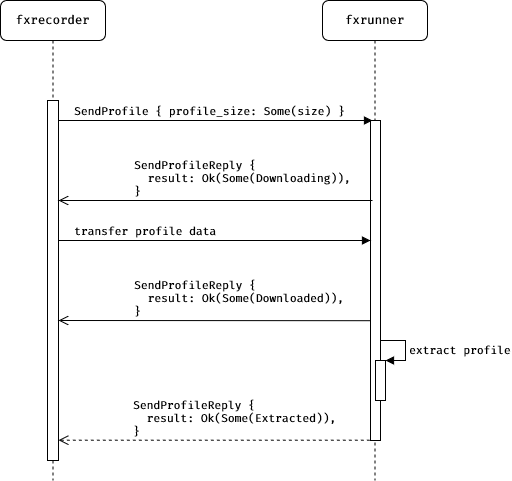

The diagram above was exported from draw.io. Its source (the exported page's mxGraphModel, read from the mxfile embedded in the PNG):
<mxGraphModel dx="1422" dy="883" grid="1" gridSize="10" guides="1" tooltips="1" connect="1" arrows="1" fold="1" page="1" pageScale="1" pageWidth="610" pageHeight="560" background="#ffffff" math="0" shadow="0">
  <root>
    <mxCell id="0" />
    <mxCell id="1" parent="0" />
    <mxCell id="0_tWMGTdoECEeoayOxdU-1" value="fxrecorder" style="shape=umlLifeline;perimeter=lifelinePerimeter;whiteSpace=wrap;html=1;container=1;collapsible=0;recursiveResize=0;outlineConnect=0;rounded=1;shadow=0;comic=0;labelBackgroundColor=none;strokeWidth=1;fontFamily=Fira Code;fontSize=12;align=center;" parent="1" vertex="1">
      <mxGeometry x="48" y="40" width="105" height="480" as="geometry" />
    </mxCell>
    <mxCell id="0_tWMGTdoECEeoayOxdU-5" value="" style="html=1;points=[];perimeter=orthogonalPerimeter;" parent="0_tWMGTdoECEeoayOxdU-1" vertex="1">
      <mxGeometry x="47" y="100" width="11" height="360" as="geometry" />
    </mxCell>
    <mxCell id="0_tWMGTdoECEeoayOxdU-4" value="&lt;div&gt;fxrunner&lt;/div&gt;" style="shape=umlLifeline;perimeter=lifelinePerimeter;whiteSpace=wrap;html=1;container=1;collapsible=0;recursiveResize=0;outlineConnect=0;rounded=1;shadow=0;comic=0;labelBackgroundColor=none;strokeWidth=1;fontFamily=Fira Code;fontSize=12;align=center;" parent="1" vertex="1">
      <mxGeometry x="370" y="40" width="105" height="480" as="geometry" />
    </mxCell>
    <mxCell id="0_tWMGTdoECEeoayOxdU-6" value="" style="html=1;points=[];perimeter=orthogonalPerimeter;" parent="0_tWMGTdoECEeoayOxdU-4" vertex="1">
      <mxGeometry x="48" y="120" width="10" height="320" as="geometry" />
    </mxCell>
    <mxCell id="aKnT-2UWpeedHgvBYFBp-4" value="" style="html=1;points=[];perimeter=orthogonalPerimeter;" parent="0_tWMGTdoECEeoayOxdU-4" vertex="1">
      <mxGeometry x="53" y="360" width="10" height="40" as="geometry" />
    </mxCell>
    <mxCell id="aKnT-2UWpeedHgvBYFBp-5" value="&lt;font face=&quot;Fira Code&quot;&gt;extract profile&lt;br&gt;&lt;/font&gt;" style="edgeStyle=orthogonalEdgeStyle;html=1;align=left;spacingLeft=2;endArrow=block;rounded=0;entryX=1;entryY=0;" parent="0_tWMGTdoECEeoayOxdU-4" target="aKnT-2UWpeedHgvBYFBp-4" edge="1">
      <mxGeometry x="0.0803" relative="1" as="geometry">
        <mxPoint x="58" y="340" as="sourcePoint" />
        <Array as="points">
          <mxPoint x="83" y="340" />
        </Array>
        <mxPoint as="offset" />
      </mxGeometry>
    </mxCell>
    <mxCell id="0_tWMGTdoECEeoayOxdU-10" value="SendProfile { profile_size: Some(size) }" style="html=1;verticalAlign=bottom;endArrow=block;labelBackgroundColor=none;fontFamily=Fira Code;fontColor=#000000;align=left;" parent="1" source="0_tWMGTdoECEeoayOxdU-5" edge="1">
      <mxGeometry x="-0.9108" width="80" relative="1" as="geometry">
        <mxPoint x="110" y="160" as="sourcePoint" />
        <mxPoint x="420" y="160" as="targetPoint" />
        <mxPoint as="offset" />
      </mxGeometry>
    </mxCell>
    <mxCell id="0_tWMGTdoECEeoayOxdU-11" value="&lt;div align=&quot;left&quot;&gt;SendProfileReply {&lt;br&gt;&lt;/div&gt;&lt;div align=&quot;left&quot;&gt;&amp;nbsp; result: Ok(Some(Downloading)),&lt;br&gt;}&lt;/div&gt;" style="html=1;verticalAlign=bottom;endArrow=open;endSize=8;labelBackgroundColor=none;fontFamily=Fira Code;fontColor=#000000;align=left;" parent="1" edge="1">
      <mxGeometry x="0.5287" relative="1" as="geometry">
        <mxPoint x="420" y="240" as="sourcePoint" />
        <mxPoint x="106" y="240" as="targetPoint" />
        <mxPoint as="offset" />
      </mxGeometry>
    </mxCell>
    <mxCell id="aKnT-2UWpeedHgvBYFBp-1" value="transfer profile data" style="html=1;verticalAlign=bottom;endArrow=block;labelBackgroundColor=none;fontFamily=Fira Code;fontColor=#000000;align=left;" parent="1" source="0_tWMGTdoECEeoayOxdU-5" target="0_tWMGTdoECEeoayOxdU-6" edge="1">
      <mxGeometry x="-0.9108" width="80" relative="1" as="geometry">
        <mxPoint x="107.5" y="280" as="sourcePoint" />
        <mxPoint x="410" y="300" as="targetPoint" />
        <mxPoint as="offset" />
        <Array as="points">
          <mxPoint x="400" y="280" />
        </Array>
      </mxGeometry>
    </mxCell>
    <mxCell id="aKnT-2UWpeedHgvBYFBp-2" value="&lt;div align=&quot;left&quot;&gt;SendProfileReply {&lt;br&gt;&lt;/div&gt;&lt;div align=&quot;left&quot;&gt;&amp;nbsp; result: Ok(Some(Downloaded)),&lt;br&gt;}&lt;/div&gt;" style="html=1;verticalAlign=bottom;endArrow=open;endSize=8;labelBackgroundColor=none;fontFamily=Fira Code;fontColor=#000000;align=left;exitX=-0.133;exitY=0.715;exitDx=0;exitDy=0;exitPerimeter=0;" parent="1" edge="1">
      <mxGeometry x="0.5287" relative="1" as="geometry">
        <mxPoint x="417.6700000000001" y="360.19999999999993" as="sourcePoint" />
        <mxPoint x="106" y="360" as="targetPoint" />
        <mxPoint as="offset" />
      </mxGeometry>
    </mxCell>
    <mxCell id="aKnT-2UWpeedHgvBYFBp-3" value="&lt;div align=&quot;left&quot;&gt;SendProfileReply {&lt;br&gt;&lt;/div&gt;&lt;div align=&quot;left&quot;&gt;&amp;nbsp; result: Ok(Some(Extracted)),&lt;br&gt;}&lt;/div&gt;" style="html=1;verticalAlign=bottom;endArrow=open;endSize=8;labelBackgroundColor=none;fontFamily=Fira Code;fontColor=#000000;align=left;dashed=1;exitX=-0.071;exitY=0.999;exitDx=0;exitDy=0;exitPerimeter=0;" parent="1" source="0_tWMGTdoECEeoayOxdU-6" target="0_tWMGTdoECEeoayOxdU-5" edge="1">
      <mxGeometry x="0.5287" relative="1" as="geometry">
        <mxPoint x="414" y="440" as="sourcePoint" />
        <mxPoint x="110" y="440" as="targetPoint" />
        <mxPoint as="offset" />
      </mxGeometry>
    </mxCell>
  </root>
</mxGraphModel>